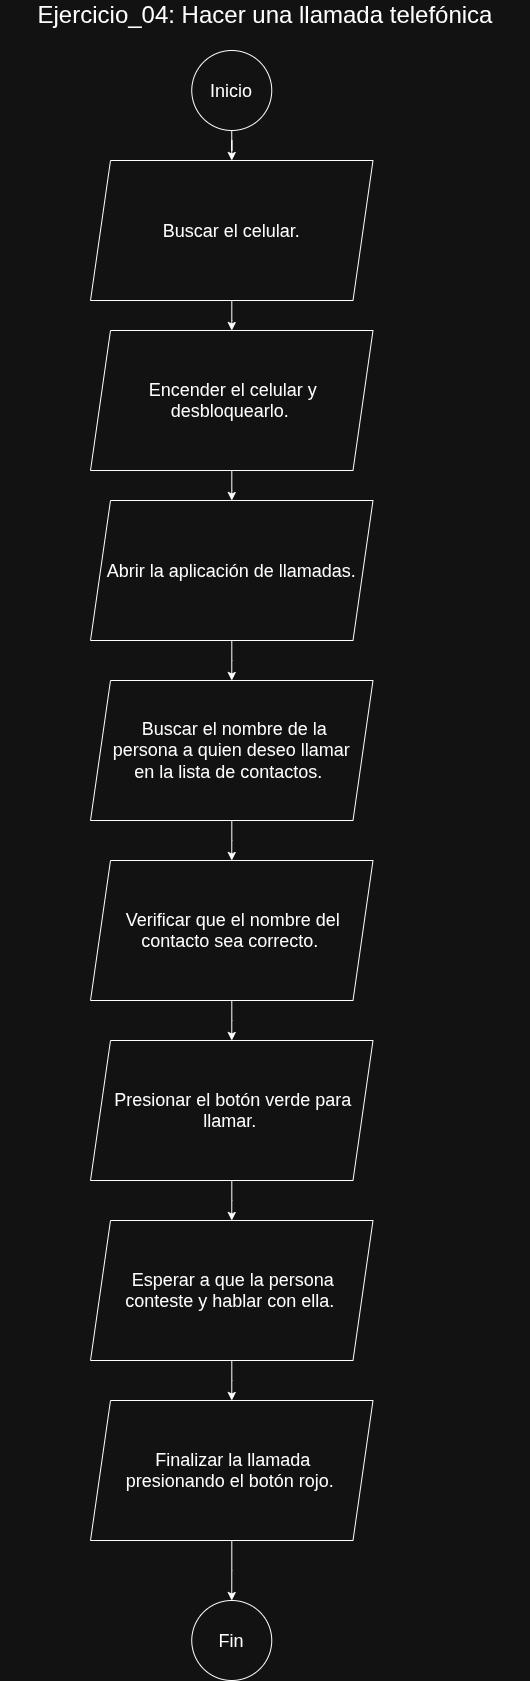

The diagram above was exported from draw.io. Its source (the exported page's mxGraphModel, read from the mxfile embedded in the PNG):
<mxGraphModel dx="1351" dy="793" grid="1" gridSize="10" guides="1" tooltips="1" connect="1" arrows="1" fold="1" page="1" pageScale="1" pageWidth="850" pageHeight="1100" math="0" shadow="0">
  <root>
    <mxCell id="0" />
    <mxCell id="1" parent="0" />
    <mxCell id="Dsi5t0VRysoVCHjX5Hlt-1" edge="1" parent="1" source="Dsi5t0VRysoVCHjX5Hlt-2" style="edgeStyle=orthogonalEdgeStyle;shape=connector;rounded=0;libavoidRouting=1;orthogonalLoop=1;jettySize=auto;html=1;entryX=0.5;entryY=0;entryDx=0;entryDy=0;strokeColor=default;align=center;verticalAlign=middle;fontFamily=Helvetica;fontSize=11;fontColor=default;labelBackgroundColor=default;endArrow=classic;" target="Dsi5t0VRysoVCHjX5Hlt-5">
      <mxGeometry relative="1" as="geometry" />
    </mxCell>
    <mxCell id="Dsi5t0VRysoVCHjX5Hlt-2" parent="1" style="ellipse;whiteSpace=wrap;html=1;shapeInside=1;aspect=fixed;" value="&lt;font style=&quot;font-size: 18px;&quot;&gt;Inicio&lt;/font&gt;" vertex="1">
      <mxGeometry height="80" width="80" x="361.25" y="100" as="geometry" />
    </mxCell>
    <mxCell id="Dsi5t0VRysoVCHjX5Hlt-3" parent="1" style="text;html=1;whiteSpace=wrap;strokeColor=none;fillColor=none;align=center;verticalAlign=middle;rounded=0;" value="&lt;font style=&quot;font-size: 24px;&quot;&gt;Ejercicio_04: Hacer una llamada telefónica&lt;/font&gt;" vertex="1">
      <mxGeometry height="30" width="530" x="170" y="50" as="geometry" />
    </mxCell>
    <mxCell id="Dsi5t0VRysoVCHjX5Hlt-4" edge="1" parent="1" source="Dsi5t0VRysoVCHjX5Hlt-5" style="edgeStyle=orthogonalEdgeStyle;shape=connector;rounded=0;libavoidRouting=1;orthogonalLoop=1;jettySize=auto;html=1;entryX=0.5;entryY=0;entryDx=0;entryDy=0;strokeColor=default;align=center;verticalAlign=middle;fontFamily=Helvetica;fontSize=11;fontColor=default;labelBackgroundColor=default;endArrow=classic;" target="Dsi5t0VRysoVCHjX5Hlt-7">
      <mxGeometry relative="1" as="geometry" />
    </mxCell>
    <mxCell id="Dsi5t0VRysoVCHjX5Hlt-5" parent="1" style="shape=parallelogram;perimeter=parallelogramPerimeter;whiteSpace=wrap;html=1;shapeInside=1;fixedSize=1;" value="&lt;span style=&quot;font-size: 18px;&quot;&gt;Buscar el celular.&lt;/span&gt;" vertex="1">
      <mxGeometry height="140" width="282.5" x="260" y="210" as="geometry" />
    </mxCell>
    <mxCell id="Dsi5t0VRysoVCHjX5Hlt-6" edge="1" parent="1" source="Dsi5t0VRysoVCHjX5Hlt-7" style="edgeStyle=orthogonalEdgeStyle;shape=connector;rounded=0;libavoidRouting=1;orthogonalLoop=1;jettySize=auto;html=1;entryX=0.5;entryY=0;entryDx=0;entryDy=0;strokeColor=default;align=center;verticalAlign=middle;fontFamily=Helvetica;fontSize=11;fontColor=default;labelBackgroundColor=default;endArrow=classic;" target="Dsi5t0VRysoVCHjX5Hlt-9">
      <mxGeometry relative="1" as="geometry" />
    </mxCell>
    <mxCell id="Dsi5t0VRysoVCHjX5Hlt-7" parent="1" style="shape=parallelogram;perimeter=parallelogramPerimeter;whiteSpace=wrap;html=1;shapeInside=1;fixedSize=1;" value="&lt;span style=&quot;font-size: 18px;&quot;&gt;Encender el celular y desbloquearlo.&lt;/span&gt;&lt;br&gt;&lt;div style=&quot;text-decoration-line: inherit;&quot;&gt;&lt;br&gt;&lt;/div&gt;" vertex="1">
      <mxGeometry height="140" width="282.5" x="260" y="380" as="geometry" />
    </mxCell>
    <mxCell id="Dsi5t0VRysoVCHjX5Hlt-8" edge="1" parent="1" source="Dsi5t0VRysoVCHjX5Hlt-9" style="edgeStyle=orthogonalEdgeStyle;shape=connector;rounded=0;libavoidRouting=1;orthogonalLoop=1;jettySize=auto;html=1;entryX=0.5;entryY=0;entryDx=0;entryDy=0;strokeColor=default;align=center;verticalAlign=middle;fontFamily=Helvetica;fontSize=11;fontColor=default;labelBackgroundColor=default;endArrow=classic;" target="Dsi5t0VRysoVCHjX5Hlt-11">
      <mxGeometry relative="1" as="geometry" />
    </mxCell>
    <mxCell id="Dsi5t0VRysoVCHjX5Hlt-9" parent="1" style="shape=parallelogram;perimeter=parallelogramPerimeter;whiteSpace=wrap;html=1;shapeInside=1;fixedSize=1;" value="&lt;span style=&quot;font-size: 18px;&quot;&gt;Abrir la aplicación de llamadas.&lt;/span&gt;" vertex="1">
      <mxGeometry height="140" width="282.5" x="260" y="550" as="geometry" />
    </mxCell>
    <mxCell id="Dsi5t0VRysoVCHjX5Hlt-10" edge="1" parent="1" source="Dsi5t0VRysoVCHjX5Hlt-11" style="edgeStyle=orthogonalEdgeStyle;shape=connector;rounded=0;libavoidRouting=1;orthogonalLoop=1;jettySize=auto;html=1;entryX=0.5;entryY=0;entryDx=0;entryDy=0;strokeColor=default;align=center;verticalAlign=middle;fontFamily=Helvetica;fontSize=11;fontColor=default;labelBackgroundColor=default;endArrow=classic;" target="Dsi5t0VRysoVCHjX5Hlt-13">
      <mxGeometry relative="1" as="geometry" />
    </mxCell>
    <mxCell id="Dsi5t0VRysoVCHjX5Hlt-11" parent="1" style="shape=parallelogram;perimeter=parallelogramPerimeter;whiteSpace=wrap;html=1;shapeInside=1;fixedSize=1;" value="&lt;span style=&quot;font-size: 18px;&quot;&gt;Buscar el nombre de la persona a quien deseo llamar en la lista de contactos.&lt;/span&gt;" vertex="1">
      <mxGeometry height="140" width="282.5" x="260" y="730" as="geometry" />
    </mxCell>
    <mxCell id="Dsi5t0VRysoVCHjX5Hlt-12" edge="1" parent="1" source="Dsi5t0VRysoVCHjX5Hlt-13" style="edgeStyle=orthogonalEdgeStyle;shape=connector;rounded=0;libavoidRouting=1;orthogonalLoop=1;jettySize=auto;html=1;entryX=0.5;entryY=0;entryDx=0;entryDy=0;strokeColor=default;align=center;verticalAlign=middle;fontFamily=Helvetica;fontSize=11;fontColor=default;labelBackgroundColor=default;endArrow=classic;" target="Dsi5t0VRysoVCHjX5Hlt-15">
      <mxGeometry relative="1" as="geometry" />
    </mxCell>
    <mxCell id="Dsi5t0VRysoVCHjX5Hlt-13" parent="1" style="shape=parallelogram;perimeter=parallelogramPerimeter;whiteSpace=wrap;html=1;shapeInside=1;fixedSize=1;" value="&lt;span style=&quot;font-size: 18px;&quot;&gt;Verificar que el nombre del contacto sea correcto.&lt;/span&gt;" vertex="1">
      <mxGeometry height="140" width="282.5" x="260" y="910" as="geometry" />
    </mxCell>
    <mxCell id="Dsi5t0VRysoVCHjX5Hlt-14" edge="1" parent="1" source="Dsi5t0VRysoVCHjX5Hlt-15" style="edgeStyle=orthogonalEdgeStyle;shape=connector;rounded=0;libavoidRouting=1;orthogonalLoop=1;jettySize=auto;html=1;entryX=0.5;entryY=0;entryDx=0;entryDy=0;strokeColor=default;align=center;verticalAlign=middle;fontFamily=Helvetica;fontSize=11;fontColor=default;labelBackgroundColor=default;endArrow=classic;" target="Dsi5t0VRysoVCHjX5Hlt-17">
      <mxGeometry relative="1" as="geometry" />
    </mxCell>
    <mxCell id="Dsi5t0VRysoVCHjX5Hlt-15" parent="1" style="shape=parallelogram;perimeter=parallelogramPerimeter;whiteSpace=wrap;html=1;shapeInside=1;fixedSize=1;" value="&lt;span style=&quot;font-size: 18px;&quot;&gt;Presionar el botón verde para llamar.&lt;/span&gt;" vertex="1">
      <mxGeometry height="140" width="282.5" x="260" y="1090" as="geometry" />
    </mxCell>
    <mxCell id="Dsi5t0VRysoVCHjX5Hlt-16" edge="1" parent="1" source="Dsi5t0VRysoVCHjX5Hlt-17" style="edgeStyle=orthogonalEdgeStyle;shape=connector;rounded=0;libavoidRouting=1;orthogonalLoop=1;jettySize=auto;html=1;entryX=0.5;entryY=0;entryDx=0;entryDy=0;strokeColor=default;align=center;verticalAlign=middle;fontFamily=Helvetica;fontSize=11;fontColor=default;labelBackgroundColor=default;endArrow=classic;" target="Dsi5t0VRysoVCHjX5Hlt-19">
      <mxGeometry relative="1" as="geometry" />
    </mxCell>
    <mxCell id="Dsi5t0VRysoVCHjX5Hlt-17" parent="1" style="shape=parallelogram;perimeter=parallelogramPerimeter;whiteSpace=wrap;html=1;shapeInside=1;fixedSize=1;" value="&lt;span style=&quot;font-size: 18px;&quot;&gt;Esperar a que la persona conteste y hablar con ella.&lt;/span&gt;" vertex="1">
      <mxGeometry height="140" width="282.5" x="260" y="1270" as="geometry" />
    </mxCell>
    <mxCell id="Dsi5t0VRysoVCHjX5Hlt-23" edge="1" parent="1" source="Dsi5t0VRysoVCHjX5Hlt-19" style="edgeStyle=orthogonalEdgeStyle;shape=connector;rounded=0;libavoidRouting=1;orthogonalLoop=1;jettySize=auto;html=1;entryX=0.5;entryY=0;entryDx=0;entryDy=0;strokeColor=default;align=center;verticalAlign=middle;fontFamily=Helvetica;fontSize=11;fontColor=default;labelBackgroundColor=default;endArrow=classic;" target="Dsi5t0VRysoVCHjX5Hlt-22">
      <mxGeometry relative="1" as="geometry" />
    </mxCell>
    <mxCell id="Dsi5t0VRysoVCHjX5Hlt-19" parent="1" style="shape=parallelogram;perimeter=parallelogramPerimeter;whiteSpace=wrap;html=1;shapeInside=1;fixedSize=1;" value="&lt;br&gt;&lt;div style=&quot;&quot;&gt;&lt;div&gt;&lt;font style=&quot;font-size: 18px;&quot;&gt;Finalizar la llamada presionando el botón rojo.&lt;/font&gt;&lt;/div&gt;&lt;div&gt;&lt;br&gt;&lt;/div&gt;&lt;/div&gt;" vertex="1">
      <mxGeometry height="140" width="282.5" x="260" y="1450" as="geometry" />
    </mxCell>
    <mxCell id="Dsi5t0VRysoVCHjX5Hlt-22" parent="1" style="ellipse;whiteSpace=wrap;html=1;shapeInside=1;aspect=fixed;" value="&lt;font style=&quot;font-size: 18px;&quot;&gt;Fin&lt;/font&gt;" vertex="1">
      <mxGeometry height="80" width="80" x="361.25" y="1650" as="geometry" />
    </mxCell>
  </root>
</mxGraphModel>